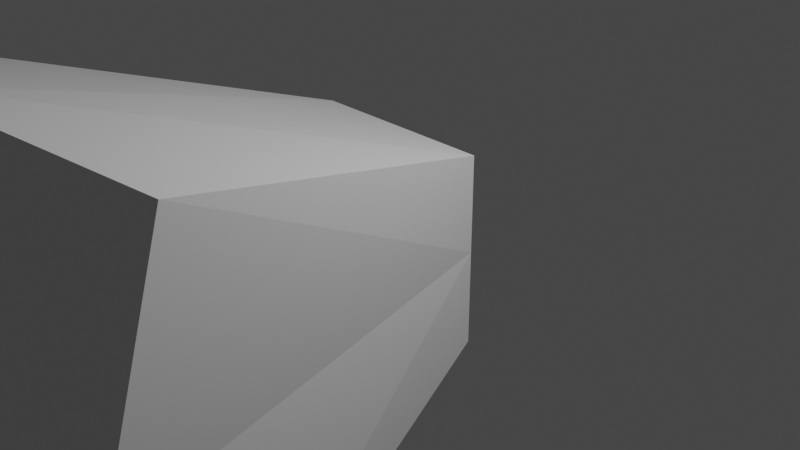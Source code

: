 # Source: AttackHitBox.blend  (saved by Blender 3.0.42; exported with 4.5.12 LTS)
import bpy
from mathutils import Matrix  # noqa: F401  (used for matrix-valued properties, if any)

bpy.ops.wm.read_factory_settings(use_empty=True)
scene = bpy.context.scene
scene.name = 'Scene'

# ---- collections
col_collection = bpy.data.collections.new('Collection'); scene.collection.children.link(col_collection)

# ---- materials (node trees are filled in below, after node groups)
mat_material = bpy.data.materials.new('Material')
mat_material.alpha_threshold = 0.0
mat_material.use_transparent_shadow = False
mat_material.line_color = (0.0, 0.0, 0.0, 1.0)

# ---- material node trees
mat_material.use_nodes = True; mat_material.node_tree.nodes.clear()
_N = mat_material.node_tree.nodes; _L = mat_material.node_tree.links
n0 = _N.new('ShaderNodeOutputMaterial'); n0.name = 'Material Output'; n0.location = (300, 300)
n1 = _N.new('ShaderNodeBsdfPrincipled'); n1.name = 'Principled BSDF'; n1.location = (10, 300)
n1.distribution = 'GGX'
n1.subsurface_method = 'RANDOM_WALK_SKIN'
n1.inputs[2].default_value = 0.4
n1.inputs[3].default_value = 1.45
n1.inputs[27].default_value = (0.0, 0.0, 0.0, 1.0)
n1.inputs[28].default_value = 1.0
_L.new(n1.outputs[0], n0.inputs[0])
n0.is_active_output = True

# ---- world
world_world = bpy.data.worlds.new('World'); scene.world = world_world
world_world.use_nodes = True; world_world.node_tree.nodes.clear()
_N = world_world.node_tree.nodes; _L = world_world.node_tree.links
n0 = _N.new('ShaderNodeOutputWorld'); n0.name = 'World Output'; n0.location = (300, 300)
n1 = _N.new('ShaderNodeBackground'); n1.name = 'Background'; n1.location = (10, 300)
n1.inputs[0].default_value = (0.05088, 0.05088, 0.05088, 1.0)
_L.new(n1.outputs[0], n0.inputs[0])
n0.is_active_output = True
world_world.color = (0.05088, 0.05088, 0.05088)
world_world.use_sun_shadow = False
world_world.sun_shadow_jitter_overblur = 0.0

# ---- cameras
cam_camera = bpy.data.cameras.new('Camera')
cam_camera.clip_end = 100.0
cam_camera.ortho_scale = 7.314

# ---- lights
light_light = bpy.data.lights.new('Light', 'POINT')
light_light.transmission_factor = 0.0
light_light.energy = 1000.0
light_light.shadow_soft_size = 0.1
light_light.shadow_maximum_resolution = 0.006
light_light.use_absolute_resolution = True

# ---- meshes
me_cube = bpy.data.meshes.new('Cube')
me_cube.from_pydata([(1.0, 5.96e-08, 1.0), (2.111, -3.919, 2.198), (0.0, -4.573, 2.525), (0.0, 5.96e-08, 1.0), (1.0, 5.96e-08, 0.0), (2.111, -4.573, 0.0), (0.0, 5.96e-08, 0.0), (0.0, -5.338, 0.0), (-1.0, 5.96e-08, 1.0), (-2.111, -3.919, 2.198), (-1.0, 5.96e-08, 0.0), (-2.111, -4.573, 0.0), (1.0, 5.96e-08, -1.0), (2.111, -3.919, -2.198), (0.0, -4.573, -2.525), (0.0, 5.96e-08, -1.0), (-1.0, 5.96e-08, -1.0), (-2.111, -3.919, -2.198)], [], [(4, 0, 1, 5), (6, 3, 0, 4), (5, 1, 2, 7), (0, 3, 2, 1), (10, 11, 9, 8), (6, 10, 8, 3), (11, 7, 2, 9), (8, 9, 2, 3), (4, 5, 13, 12), (6, 4, 12, 15), (5, 7, 14, 13), (12, 13, 14, 15), (10, 16, 17, 11), (6, 15, 16, 10), (11, 17, 14, 7), (16, 15, 14, 17)])
_uv = me_cube.uv_layers.new(name='UVMap')
_uv.uv.foreach_set('vector', [0.5, 0.5, 0.625, 0.5, 0.625, 0.75, 0.5, 0.75, 0.5, 0.375, 0.625, 0.375, 0.625, 0.5, 0.5, 0.5, 0.5, 0.75, 0.625, 0.75, 0.625, 0.875, 0.5, 0.875, 0.625, 0.5, 0.75, 0.5, 0.75, 0.75, 0.625, 0.75, 0.5, 0.5, 0.5, 0.75, 0.625, 0.75, 0.625, 0.5, 0.5, 0.375, 0.5, 0.5, 0.625, 0.5, 0.625, 0.375, 0.5, 0.75, 0.5, 0.875, 0.625, 0.875, 0.625, 0.75, 0.625, 0.5, 0.625, 0.75, 0.75, 0.75, 0.75, 0.5, 0.5, 0.5, 0.5, 0.75, 0.625, 0.75, 0.625, 0.5, 0.5, 0.375, 0.5, 0.5, 0.625, 0.5, 0.625, 0.375, 0.5, 0.75, 0.5, 0.875, 0.625, 0.875, 0.625, 0.75, 0.625, 0.5, 0.625, 0.75, 0.75, 0.75, 0.75, 0.5, 0.5, 0.5, 0.625, 0.5, 0.625, 0.75, 0.5, 0.75, 0.5, 0.375, 0.625, 0.375, 0.625, 0.5, 0.5, 0.5, 0.5, 0.75, 0.625, 0.75, 0.625, 0.875, 0.5, 0.875, 0.625, 0.5, 0.75, 0.5, 0.75, 0.75, 0.625, 0.75])
me_cube.materials.append(mat_material)
me_cube.use_remesh_preserve_volume = False
me_cube.use_remesh_preserve_attributes = False
me_cube.use_mirror_vertex_groups = False
me_cube.update()

# ---- objects
ob_cube = bpy.data.objects.new('Cube', me_cube)
ob_light = bpy.data.objects.new('Light', light_light)
ob_camera = bpy.data.objects.new('Camera', cam_camera)

# ---- transforms, parenting, visibility, modifiers, constraints
ob_cube.location = (0.0, 0.0, 0.0)
ob_cube.lock_rotations_4d = False
ob_cube.empty_display_type = 'ARROWS'
ob_cube.lineart.crease_threshold = 0.0
ob_light.location = (4.076, 1.005, 5.904)
ob_light.rotation_euler = (0.6503, 0.05522, 1.866)
ob_light.lock_rotations_4d = False
ob_light.empty_display_type = 'ARROWS'
ob_light.color = (0.0, 0.0, 0.0, 0.0)
ob_light.lineart.crease_threshold = 0.0
ob_camera.location = (7.359, -6.926, 4.958)
ob_camera.rotation_euler = (1.109, 0.0, 0.8149)
ob_camera.lock_rotations_4d = False
ob_camera.empty_display_type = 'ARROWS'
ob_camera.color = (0.0, 0.0, 0.0, 0.0)
ob_camera.display_type = 'WIRE'
ob_camera.lineart.crease_threshold = 0.0

# ---- collection membership
col_collection.objects.link(ob_cube)
col_collection.objects.link(ob_light)
col_collection.objects.link(ob_camera)

# ---- scene / render settings (as saved in the file)
scene.camera = ob_camera
scene.frame_start = 1; scene.frame_end = 250; scene.frame_set(1)
scene.render.engine = 'BLENDER_EEVEE_NEXT'
scene.cycles.sampling_pattern = 'TABULATED_SOBOL'
scene.cycles.use_light_tree = False
scene.view_settings.view_transform = 'Filmic'
bpy.context.view_layer.update()
